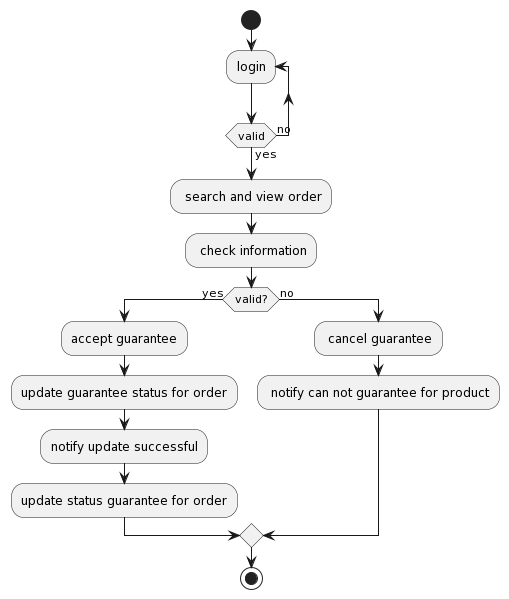

The diagram above was rendered by PlantUML. Its source (embedded in the PNG):
@startuml
start
repeat :login;
repeat while (valid) is (no) not (yes)
: search and view order;
: check information;
if (valid?) then (yes)
  :accept guarantee;
  :update guarantee status for order;
  :notify update successful;
  :update status guarantee for order;
else (no)
  : cancel guarantee;
  : notify can not guarantee for product;
endif

stop
@enduml